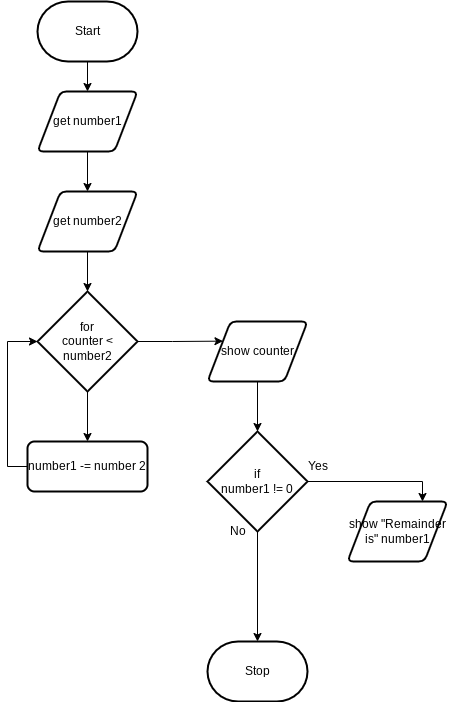

The diagram above was exported from draw.io. Its source (the exported page's mxGraphModel, read from the mxfile embedded in the PNG):
<mxGraphModel dx="606" dy="531" grid="1" gridSize="10" guides="1" tooltips="1" connect="1" arrows="1" fold="1" page="1" pageScale="1" pageWidth="850" pageHeight="1100" math="0" shadow="0">
  <root>
    <mxCell id="0" />
    <mxCell id="1" parent="0" />
    <mxCell id="12" style="edgeStyle=orthogonalEdgeStyle;html=1;exitX=0.5;exitY=1;exitDx=0;exitDy=0;exitPerimeter=0;entryX=0.5;entryY=0;entryDx=0;entryDy=0;rounded=0;" edge="1" parent="1" source="2" target="4">
      <mxGeometry relative="1" as="geometry" />
    </mxCell>
    <mxCell id="2" value="Start" style="strokeWidth=2;html=1;shape=mxgraph.flowchart.terminator;whiteSpace=wrap;" parent="1" vertex="1">
      <mxGeometry x="230" y="20" width="100" height="60" as="geometry" />
    </mxCell>
    <mxCell id="3" value="Stop" style="strokeWidth=2;html=1;shape=mxgraph.flowchart.terminator;whiteSpace=wrap;" parent="1" vertex="1">
      <mxGeometry x="400" y="660" width="100" height="60" as="geometry" />
    </mxCell>
    <mxCell id="13" style="edgeStyle=orthogonalEdgeStyle;rounded=0;html=1;exitX=0.5;exitY=1;exitDx=0;exitDy=0;" edge="1" parent="1" source="4" target="5">
      <mxGeometry relative="1" as="geometry" />
    </mxCell>
    <mxCell id="4" value="get number1&lt;span style=&quot;color: rgba(0, 0, 0, 0); font-family: monospace; font-size: 0px; text-align: start;&quot;&gt;%3CmxGraphModel%3E%3Croot%3E%3CmxCell%20id%3D%220%22%2F%3E%3CmxCell%20id%3D%221%22%20parent%3D%220%22%2F%3E%3CmxCell%20id%3D%222%22%20value%3D%22%22%20style%3D%22rounded%3D1%3BwhiteSpace%3Dwrap%3Bhtml%3D1%3BfontSize%3D21%3BfontColor%3D%23333333%3BfillColor%3D%23f5f5f5%3BstrokeColor%3D%23666666%3B%22%20vertex%3D%221%22%20parent%3D%221%22%3E%3CmxGeometry%20x%3D%2250%22%20y%3D%22230%22%20width%3D%22130%22%20height%3D%2230%22%20as%3D%22geometry%22%2F%3E%3C%2FmxCell%3E%3C%2Froot%3E%3C%2FmxGraphModel%3E&lt;/span&gt;" style="shape=parallelogram;html=1;strokeWidth=2;perimeter=parallelogramPerimeter;whiteSpace=wrap;rounded=1;arcSize=12;size=0.23;" vertex="1" parent="1">
      <mxGeometry x="230" y="110" width="100" height="60" as="geometry" />
    </mxCell>
    <mxCell id="14" style="edgeStyle=orthogonalEdgeStyle;rounded=0;html=1;exitX=0.5;exitY=1;exitDx=0;exitDy=0;" edge="1" parent="1" source="5" target="6">
      <mxGeometry relative="1" as="geometry" />
    </mxCell>
    <mxCell id="5" value="get number2&lt;span style=&quot;color: rgba(0, 0, 0, 0); font-family: monospace; font-size: 0px; text-align: start;&quot;&gt;%3CmxGraphModel%3E%3Croot%3E%3CmxCell%20id%3D%220%22%2F%3E%3CmxCell%20id%3D%221%22%20parent%3D%220%22%2F%3E%3CmxCell%20id%3D%222%22%20value%3D%22%22%20style%3D%22rounded%3D1%3BwhiteSpace%3Dwrap%3Bhtml%3D1%3BfontSize%3D21%3BfontColor%3D%23333333%3BfillColor%3D%23f5f5f5%3BstrokeColor%3D%23666666%3B%22%20vertex%3D%221%22%20parent%3D%221%22%3E%3CmxGeometry%20x%3D%2250%22%20y%3D%22230%22%20width%3D%22130%22%20height%3D%2230%22%20as%3D%22geometry%22%2F%3E%3C%2FmxCell%3E%3C%2Froot%3E%3C%2FmxGraphModel%3E&lt;/span&gt;" style="shape=parallelogram;html=1;strokeWidth=2;perimeter=parallelogramPerimeter;whiteSpace=wrap;rounded=1;arcSize=12;size=0.23;" vertex="1" parent="1">
      <mxGeometry x="230" y="210" width="100" height="60" as="geometry" />
    </mxCell>
    <mxCell id="15" style="edgeStyle=orthogonalEdgeStyle;rounded=0;html=1;exitX=0.5;exitY=1;exitDx=0;exitDy=0;exitPerimeter=0;entryX=0.5;entryY=0;entryDx=0;entryDy=0;" edge="1" parent="1" source="6" target="7">
      <mxGeometry relative="1" as="geometry" />
    </mxCell>
    <mxCell id="28" style="edgeStyle=orthogonalEdgeStyle;rounded=0;html=1;exitX=1;exitY=0.5;exitDx=0;exitDy=0;exitPerimeter=0;entryX=0;entryY=0.25;entryDx=0;entryDy=0;" edge="1" parent="1" source="6" target="8">
      <mxGeometry relative="1" as="geometry" />
    </mxCell>
    <mxCell id="6" value="for&lt;br&gt;counter &amp;lt; number2" style="strokeWidth=2;html=1;shape=mxgraph.flowchart.decision;whiteSpace=wrap;" vertex="1" parent="1">
      <mxGeometry x="230" y="310" width="100" height="100" as="geometry" />
    </mxCell>
    <mxCell id="16" style="edgeStyle=orthogonalEdgeStyle;rounded=0;html=1;exitX=0;exitY=0.5;exitDx=0;exitDy=0;entryX=0;entryY=0.5;entryDx=0;entryDy=0;entryPerimeter=0;" edge="1" parent="1" source="7" target="6">
      <mxGeometry relative="1" as="geometry">
        <Array as="points">
          <mxPoint x="200" y="485" />
          <mxPoint x="200" y="360" />
        </Array>
      </mxGeometry>
    </mxCell>
    <mxCell id="7" value="number1 -= number 2" style="rounded=1;whiteSpace=wrap;html=1;absoluteArcSize=1;arcSize=14;strokeWidth=2;" vertex="1" parent="1">
      <mxGeometry x="220" y="460" width="120" height="50" as="geometry" />
    </mxCell>
    <mxCell id="25" style="edgeStyle=orthogonalEdgeStyle;rounded=0;html=1;exitX=0.5;exitY=1;exitDx=0;exitDy=0;" edge="1" parent="1" source="8" target="10">
      <mxGeometry relative="1" as="geometry" />
    </mxCell>
    <mxCell id="8" value="show counter" style="shape=parallelogram;html=1;strokeWidth=2;perimeter=parallelogramPerimeter;whiteSpace=wrap;rounded=1;arcSize=12;size=0.23;" vertex="1" parent="1">
      <mxGeometry x="400" y="340" width="100" height="60" as="geometry" />
    </mxCell>
    <mxCell id="26" style="edgeStyle=orthogonalEdgeStyle;rounded=0;html=1;exitX=0.5;exitY=1;exitDx=0;exitDy=0;exitPerimeter=0;entryX=0.5;entryY=0;entryDx=0;entryDy=0;entryPerimeter=0;" edge="1" parent="1" source="10" target="3">
      <mxGeometry relative="1" as="geometry" />
    </mxCell>
    <mxCell id="27" style="edgeStyle=orthogonalEdgeStyle;rounded=0;html=1;exitX=1;exitY=0.5;exitDx=0;exitDy=0;exitPerimeter=0;entryX=0.75;entryY=0;entryDx=0;entryDy=0;" edge="1" parent="1" source="10" target="11">
      <mxGeometry relative="1" as="geometry" />
    </mxCell>
    <mxCell id="10" value="if&lt;br&gt;number1 != 0" style="strokeWidth=2;html=1;shape=mxgraph.flowchart.decision;whiteSpace=wrap;" vertex="1" parent="1">
      <mxGeometry x="400" y="450" width="100" height="100" as="geometry" />
    </mxCell>
    <mxCell id="11" value="show &quot;Remainder is&quot; number1" style="shape=parallelogram;html=1;strokeWidth=2;perimeter=parallelogramPerimeter;whiteSpace=wrap;rounded=1;arcSize=12;size=0.23;" vertex="1" parent="1">
      <mxGeometry x="540" y="520" width="100" height="60" as="geometry" />
    </mxCell>
    <mxCell id="22" value="Yes" style="text;html=1;align=center;verticalAlign=middle;resizable=0;points=[];autosize=1;strokeColor=none;fillColor=none;" vertex="1" parent="1">
      <mxGeometry x="490" y="470" width="40" height="30" as="geometry" />
    </mxCell>
    <mxCell id="23" value="No" style="text;html=1;align=center;verticalAlign=middle;resizable=0;points=[];autosize=1;strokeColor=none;fillColor=none;" vertex="1" parent="1">
      <mxGeometry x="410" y="535" width="40" height="30" as="geometry" />
    </mxCell>
  </root>
</mxGraphModel>